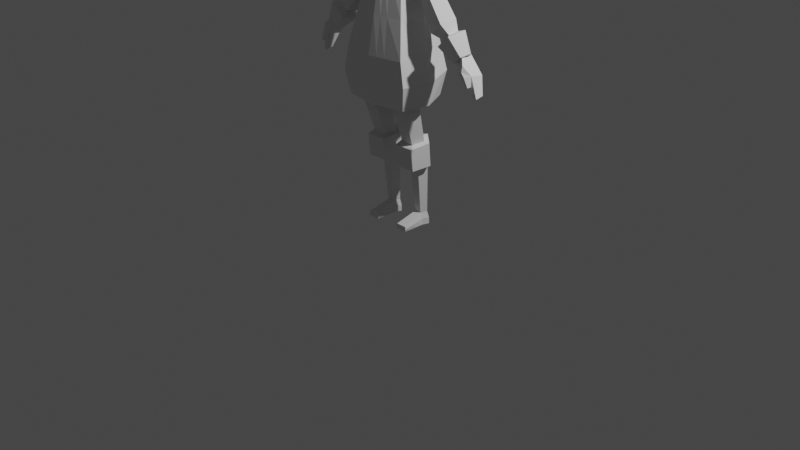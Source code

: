 # Source: lowPoly_girl.blend  (saved by Blender 3.1.7; exported with 4.5.12 LTS)
import bpy
from mathutils import Matrix  # noqa: F401  (used for matrix-valued properties, if any)

bpy.ops.wm.read_factory_settings(use_empty=True)
scene = bpy.context.scene
scene.name = 'Scene'

# ---- collections
col_collection = bpy.data.collections.new('Collection'); scene.collection.children.link(col_collection)

# ---- materials (node trees are filled in below, after node groups)
mat_material = bpy.data.materials.new('Material')
mat_material.alpha_threshold = 0.0
mat_material.use_transparent_shadow = False
mat_material.line_color = (0.0, 0.0, 0.0, 1.0)

# ---- material node trees
mat_material.use_nodes = True; mat_material.node_tree.nodes.clear()
_N = mat_material.node_tree.nodes; _L = mat_material.node_tree.links
n0 = _N.new('ShaderNodeOutputMaterial'); n0.name = 'Material Output'; n0.location = (300, 300)
n1 = _N.new('ShaderNodeBsdfPrincipled'); n1.name = 'Principled BSDF'; n1.location = (10, 300)
n1.distribution = 'GGX'
n1.subsurface_method = 'RANDOM_WALK_SKIN'
n1.inputs[2].default_value = 0.4
n1.inputs[3].default_value = 1.45
n1.inputs[27].default_value = (0.0, 0.0, 0.0, 1.0)
n1.inputs[28].default_value = 1.0
_L.new(n1.outputs[0], n0.inputs[0])
n0.is_active_output = True

# ---- world
world_world = bpy.data.worlds.new('World'); scene.world = world_world
world_world.use_nodes = True; world_world.node_tree.nodes.clear()
_N = world_world.node_tree.nodes; _L = world_world.node_tree.links
n0 = _N.new('ShaderNodeOutputWorld'); n0.name = 'World Output'; n0.location = (300, 300)
n1 = _N.new('ShaderNodeBackground'); n1.name = 'Background'; n1.location = (10, 300)
n1.inputs[0].default_value = (0.05088, 0.05088, 0.05088, 1.0)
_L.new(n1.outputs[0], n0.inputs[0])
n0.is_active_output = True
world_world.color = (0.05088, 0.05088, 0.05088)
world_world.use_sun_shadow = False
world_world.sun_shadow_jitter_overblur = 0.0

# ---- cameras
cam_camera = bpy.data.cameras.new('Camera')
cam_camera.clip_end = 100.0
cam_camera.ortho_scale = 7.314

# ---- lights
light_light = bpy.data.lights.new('Light', 'POINT')
light_light.transmission_factor = 0.0
light_light.energy = 1000.0
light_light.shadow_soft_size = 0.1
light_light.shadow_maximum_resolution = 0.006
light_light.use_absolute_resolution = True

# ---- meshes
me_cube = bpy.data.meshes.new('Cube')
me_cube.from_pydata([(0.5206, 0.3205, 1.0), (0.9038, 0.6699, -1.0), (0.6067, -0.5043, 1.0), (0.9899, -0.8876, -1.0), (0.0, -0.4116, 1.715), (0.7123, -0.0951, 1.924), (0.4156, 0.1288, 1.824), (0.4972, -0.3148, 1.852), (1.337, -0.09175, -1.602), (1.217, -0.09893, -2.275), (0.9038, 0.62, -2.228), (0.9899, -0.8101, -2.322), (1.217, -0.1127, -1.0), (0.8338, -0.09583, 1.0), (1.11, -0.9116, -1.659), (1.024, 0.7359, -1.545), (0.0, 0.8422, -1.0), (0.0, -0.6843, 1.0), (0.0, -1.068, -1.0), (0.0, 0.4927, 1.0), (0.0, 0.7923, -2.228), (0.0, -0.9901, -2.322), (0.0, -1.092, -1.659), (0.0, 0.9082, -1.545), (0.0, 0.2214, 1.715), (0.0, -0.6799, 1.958), (0.6575, -0.09581, 2.167), (0.3608, 0.3173, 2.067), (0.4424, -0.5012, 2.094), (0.0, 0.4883, 1.958), (0.4136, 0.3451, 2.013), (0.7362, -0.09115, 2.135), (0.0, 0.5064, 1.887), (0.4984, -0.5267, 2.042), (0.0, -0.6985, 1.886), (0.7321, -0.09351, 1.96), (0.0, -0.4783, 1.737), (0.4244, 0.1819, 1.852), (0.0, 0.2876, 1.737), (0.5075, -0.3665, 1.881), (0.2212, -0.5906, 2.026), (0.4949, -0.9776, -1.0), (0.2486, -0.3632, 1.783), (0.4949, -0.9001, -2.322), (0.5551, -1.002, -1.659), (0.3034, -0.5943, 1.0), (0.2492, -0.6126, 1.964), (0.2537, -0.4224, 1.809), (0.1106, -0.6352, 1.992), (0.1243, -0.3874, 1.749), (0.1517, -0.6393, 1.0), (0.1246, -0.6555, 1.925), (0.1269, -0.4503, 1.773), (0.2475, -1.023, -1.0), (0.2475, -0.9451, -2.322), (0.2776, -1.047, -1.659), (0.7122, 0.4952, 0.0), (0.7983, -0.6959, 0.0), (1.025, -0.1043, 0.0), (0.0, 0.6674, 0.0), (0.0, -0.876, 0.0), (0.3992, -0.786, 0.0), (0.1996, -0.831, 0.0)], [], [(33, 31, 26, 28), (31, 30, 27, 26), (37, 38, 32, 30), (15, 8, 9, 10), (58, 13, 2, 57), (59, 19, 0, 56), (45, 2, 7, 42), (8, 14, 11, 9), (23, 15, 10, 20), (2, 13, 5, 7), (56, 0, 13, 58), (16, 1, 15, 23), (12, 3, 14, 8), (46, 33, 28, 40), (30, 32, 29, 27), (53, 18, 22, 55), (55, 22, 21, 54), (1, 12, 8, 15), (13, 0, 6, 5), (47, 39, 33, 46), (62, 50, 17, 60), (0, 19, 24, 6), (35, 37, 30, 31), (39, 35, 31, 33), (7, 5, 35, 39), (5, 6, 37, 35), (42, 7, 39, 47), (6, 24, 38, 37), (49, 42, 47, 52), (57, 2, 45, 61), (52, 47, 46, 51), (14, 44, 43, 11), (3, 41, 44, 14), (51, 46, 40, 48), (50, 45, 42, 49), (17, 50, 49, 4), (34, 51, 48, 25), (36, 52, 51, 34), (4, 49, 52, 36), (61, 45, 50, 62), (44, 55, 54, 43), (41, 53, 55, 44), (41, 61, 62, 53), (3, 57, 61, 41), (53, 62, 60, 18), (1, 56, 58, 12), (16, 59, 56, 1), (12, 58, 57, 3)])
_uv = me_cube.uv_layers.new(name='UVMap')
_uv.uv.foreach_set('vector', [0.625, 0.75, 0.625, 0.625, 0.625, 0.625, 0.625, 0.75, 0.625, 0.625, 0.625, 0.5, 0.625, 0.5, 0.625, 0.625, 0.625, 0.5, 0.625, 0.375, 0.625, 0.375, 0.625, 0.5, 0.375, 0.5, 0.375, 0.625, 0.375, 0.625, 0.375, 0.5, 0.5, 0.625, 0.625, 0.625, 0.625, 0.75, 0.5, 0.75, 0.5, 0.375, 0.625, 0.375, 0.625, 0.5, 0.5, 0.5, 0.625, 0.8125, 0.625, 0.75, 0.625, 0.75, 0.625, 0.8125, 0.375, 0.625, 0.375, 0.75, 0.375, 0.75, 0.375, 0.625, 0.375, 0.375, 0.375, 0.5, 0.375, 0.5, 0.375, 0.375, 0.625, 0.75, 0.625, 0.625, 0.625, 0.625, 0.625, 0.75, 0.5, 0.5, 0.625, 0.5, 0.625, 0.625, 0.5, 0.625, 0.375, 0.375, 0.375, 0.5, 0.375, 0.5, 0.375, 0.375, 0.375, 0.625, 0.375, 0.75, 0.375, 0.75, 0.375, 0.625, 0.625, 0.8125, 0.625, 0.75, 0.625, 0.75, 0.625, 0.8125, 0.625, 0.5, 0.625, 0.375, 0.625, 0.375, 0.625, 0.5, 0.375, 0.8437, 0.375, 0.875, 0.375, 0.875, 0.375, 0.8438, 0.375, 0.8438, 0.375, 0.875, 0.375, 0.875, 0.375, 0.8438, 0.375, 0.5, 0.375, 0.625, 0.375, 0.625, 0.375, 0.5, 0.625, 0.625, 0.625, 0.5, 0.625, 0.5, 0.625, 0.625, 0.625, 0.8125, 0.625, 0.75, 0.625, 0.75, 0.625, 0.8125, 0.5, 0.8438, 0.625, 0.8438, 0.625, 0.875, 0.5, 0.875, 0.625, 0.5, 0.625, 0.375, 0.625, 0.375, 0.625, 0.5, 0.625, 0.625, 0.625, 0.5, 0.625, 0.5, 0.625, 0.625, 0.625, 0.75, 0.625, 0.625, 0.625, 0.625, 0.625, 0.75, 0.625, 0.75, 0.625, 0.625, 0.625, 0.625, 0.625, 0.75, 0.625, 0.625, 0.625, 0.5, 0.625, 0.5, 0.625, 0.625, 0.625, 0.8125, 0.625, 0.75, 0.625, 0.75, 0.625, 0.8125, 0.625, 0.5, 0.625, 0.375, 0.625, 0.375, 0.625, 0.5, 0.625, 0.8438, 0.625, 0.8125, 0.625, 0.8125, 0.625, 0.8437, 0.5, 0.75, 0.625, 0.75, 0.625, 0.8125, 0.5, 0.8125, 0.625, 0.8437, 0.625, 0.8125, 0.625, 0.8125, 0.625, 0.8438, 0.375, 0.75, 0.375, 0.8125, 0.375, 0.8125, 0.375, 0.75, 0.375, 0.75, 0.375, 0.8125, 0.375, 0.8125, 0.375, 0.75, 0.625, 0.8438, 0.625, 0.8125, 0.625, 0.8125, 0.625, 0.8438, 0.625, 0.8438, 0.625, 0.8125, 0.625, 0.8125, 0.625, 0.8438, 0.625, 0.875, 0.625, 0.8438, 0.625, 0.8438, 0.625, 0.875, 0.625, 0.875, 0.625, 0.8438, 0.625, 0.8438, 0.625, 0.875, 0.625, 0.875, 0.625, 0.8437, 0.625, 0.8438, 0.625, 0.875, 0.625, 0.875, 0.625, 0.8438, 0.625, 0.8437, 0.625, 0.875, 0.5, 0.8125, 0.625, 0.8125, 0.625, 0.8438, 0.5, 0.8438, 0.375, 0.8125, 0.375, 0.8438, 0.375, 0.8438, 0.375, 0.8125, 0.375, 0.8125, 0.375, 0.8437, 0.375, 0.8438, 0.375, 0.8125, 0.375, 0.8125, 0.5, 0.8125, 0.5, 0.8438, 0.375, 0.8437, 0.375, 0.75, 0.5, 0.75, 0.5, 0.8125, 0.375, 0.8125, 0.375, 0.8437, 0.5, 0.8438, 0.5, 0.875, 0.375, 0.875, 0.375, 0.5, 0.5, 0.5, 0.5, 0.625, 0.375, 0.625, 0.375, 0.375, 0.5, 0.375, 0.5, 0.5, 0.375, 0.5, 0.375, 0.625, 0.5, 0.625, 0.5, 0.75, 0.375, 0.75])
me_cube.materials.append(mat_material)
me_cube.use_remesh_preserve_volume = False
me_cube.use_remesh_preserve_attributes = False
me_cube.use_mirror_vertex_groups = False
me_cube.update()
me_cylinder = bpy.data.meshes.new('Cylinder')
me_cylinder.from_pydata([(-1.985e-16, 1.475, -2.019), (5.946e-17, 0.7684, 1.464), (0.7525, 0.9349, -2.104), (1.005, 0.05427, 1.313), (0.4651, 0.06105, -2.242), (0.621, -1.101, 1.067), (-0.4651, 0.06105, -2.242), (-0.621, -1.101, 1.067), (-0.7525, 0.9349, -2.104), (-1.005, 0.05427, 1.313), (-3.675e-16, 1.992, -2.039), (1.074, 1.095, -2.181), (0.7729, -0.3574, -2.41), (-0.7729, -0.3574, -2.41), (-1.024, 1.095, -2.161), (-7.343e-16, 2.176, -3.691), (1.034, 1.278, -3.951), (0.7729, -0.1739, -4.061), (-0.7729, -0.1739, -4.061), (-0.9948, 1.278, -3.98), (-3.819e-16, 1.864, -3.979), (0.6162, 1.421, -4.048), (0.3808, 0.7059, -4.161), (-0.3808, 0.7059, -4.161), (-0.6162, 1.421, -4.048), (-8.297e-16, 1.916, -7.752), (0.4264, 1.607, -7.765), (0.2635, 1.106, -7.786), (-0.2635, 1.106, -7.786), (-0.4264, 1.607, -7.765), (-1.032e-15, 1.959, -8.682), (0.5971, 1.65, -8.682), (0.4343, 1.154, -8.686), (-0.3916, 1.154, -8.681), (-0.5544, 1.65, -8.677), (0.4343, -0.5576, -8.314), (-0.3916, -0.5576, -8.309), (0.4343, -0.544, -8.681), (-0.3916, -0.544, -8.676), (-0.3062, 0.5514, -7.96), (-0.3489, -0.003101, -8.135), (0.3773, -0.003101, -8.138), (0.3204, 0.5514, -7.962), (0.4343, 0.02194, -8.683), (0.4343, 0.5879, -8.684), (-0.3916, 0.02194, -8.678), (-0.3916, 0.5879, -8.679), (-0.391, 1.12, -8.225), (0.412, 1.12, -8.225), (0.5716, 1.651, -8.213), (-0.0005942, 2.002, -8.21), (-0.5508, 1.65, -8.213), (-0.438, -0.5959, -8.492), (0.4809, -0.5957, -8.496), (-0.4131, 0.5709, -8.312), (-0.4347, 0.01114, -8.402), (0.4413, 0.5713, -8.313), (0.4702, 0.0117, -8.404)], [], [(0, 1, 3, 2), (2, 3, 5, 4), (4, 5, 7, 6), (6, 7, 9, 8), (8, 9, 1, 0), (2, 4, 12, 11), (8, 0, 10, 14), (0, 2, 11, 10), (4, 6, 13, 12), (6, 8, 14, 13), (12, 13, 18, 17), (10, 11, 16, 15), (13, 14, 19, 18), (11, 12, 17, 16), (14, 10, 15, 19), (18, 19, 24, 23), (16, 17, 22, 21), (19, 15, 20, 24), (17, 18, 23, 22), (15, 16, 21, 20), (24, 20, 25, 29), (22, 23, 28, 27), (20, 21, 26, 25), (23, 24, 29, 28), (21, 22, 27, 26), (41, 40, 36, 35), (50, 49, 31, 30), (47, 51, 34, 33), (49, 48, 32, 31), (51, 50, 30, 34), (53, 52, 38, 37), (57, 41, 35, 53), (45, 43, 37, 38), (55, 45, 38, 52), (47, 33, 46, 54), (54, 46, 45, 55), (33, 32, 44, 46), (46, 44, 43, 45), (48, 27, 42, 56), (56, 42, 41, 57), (27, 28, 39, 42), (42, 39, 40, 41), (44, 56, 57, 43), (32, 48, 56, 44), (39, 54, 55, 40), (28, 47, 54, 39), (40, 55, 52, 36), (43, 57, 53, 37), (35, 36, 52, 53), (29, 25, 50, 51), (26, 27, 48, 49), (28, 29, 51, 47), (25, 26, 49, 50)])
_uv = me_cylinder.uv_layers.new(name='UVMap')
_uv.uv.foreach_set('vector', [1.0, 0.0, 1.0, 1.0, 0.8, 1.0, 0.8, 0.0, 0.8, 0.0, 0.8, 1.0, 0.6, 1.0, 0.6, 0.0, 0.6, 0.0, 0.6, 1.0, 0.4, 1.0, 0.4, 0.0, 0.4, 0.0, 0.4, 1.0, 0.2, 1.0, 0.2, 0.0, 0.2, 0.0, 0.2, 1.0, 2.98e-08, 1.0, 2.98e-08, 0.0, 0.8, 0.0, 0.6, 0.0, 0.6, 0.0, 0.8, 0.0, 0.2, 0.0, 2.98e-08, 0.0, 2.98e-08, 0.0, 0.2, 0.0, 1.0, 0.0, 0.8, 0.0, 0.8, 0.0, 1.0, 0.0, 0.6, 0.0, 0.4, 0.0, 0.4, 0.0, 0.6, 0.0, 0.4, 0.0, 0.2, 0.0, 0.2, 0.0, 0.4, 0.0, 0.6, 0.0, 0.4, 0.0, 0.4, 0.0, 0.6, 0.0, 1.0, 0.0, 0.8, 0.0, 0.8, 0.0, 1.0, 0.0, 0.4, 0.0, 0.2, 0.0, 0.2, 0.0, 0.4, 0.0, 0.8, 0.0, 0.6, 0.0, 0.6, 0.0, 0.8, 0.0, 0.2, 0.0, 2.98e-08, 0.0, 2.98e-08, 0.0, 0.2, 0.0, 0.4, 0.0, 0.2, 0.0, 0.2, 0.0, 0.4, 0.0, 0.8, 0.0, 0.6, 0.0, 0.6, 0.0, 0.8, 0.0, 0.2, 0.0, 2.98e-08, 0.0, 2.98e-08, 0.0, 0.2, 0.0, 0.6, 0.0, 0.4, 0.0, 0.4, 0.0, 0.6, 0.0, 1.0, 0.0, 0.8, 0.0, 0.8, 0.0, 1.0, 0.0, 0.2, 0.0, 2.98e-08, 0.0, 2.98e-08, 0.0, 0.2, 0.0, 0.6, 0.0, 0.4, 0.0, 0.4, 0.0, 0.6, 0.0, 1.0, 0.0, 0.8, 0.0, 0.8, 0.0, 1.0, 0.0, 0.4, 0.0, 0.2, 0.0, 0.2, 0.0, 0.4, 0.0, 0.8, 0.0, 0.6, 0.0, 0.6, 0.0, 0.8, 0.0, 0.6, 0.0, 0.4, 0.0, 0.4, 0.0, 0.6, 0.0, 1.0, 0.0, 0.8, 0.0, 0.8, 0.0, 1.0, 0.0, 0.4, 0.0, 0.2, 0.0, 0.2, 0.0, 0.4, 0.0, 0.8, 0.0, 0.6, 0.0, 0.6, 0.0, 0.8, 0.0, 0.2, 0.0, 2.98e-08, 0.0, 2.98e-08, 0.0, 0.2, 0.0, 0.6, 0.0, 0.4, 0.0, 0.4, 0.0, 0.6, 0.0, 0.6, 0.0, 0.6, 0.0, 0.6, 0.0, 0.6, 0.0, 0.0, 0.0, 0.0, 0.0, 0.0, 0.0, 0.0, 0.0, 0.4, 0.0, 0.4, 0.0, 0.4, 0.0, 0.4, 0.0, 0.4, 0.0, 0.4, 0.0, 0.4, 0.0, 0.4, 0.0, 0.4, 0.0, 0.4, 0.0, 0.4, 0.0, 0.4, 0.0, 0.0, 0.0, 0.0, 0.0, 0.0, 0.0, 0.0, 0.0, 0.0, 0.0, 0.0, 0.0, 0.0, 0.0, 0.0, 0.0, 0.6, 0.0, 0.6, 0.0, 0.6, 0.0, 0.6, 0.0, 0.6, 0.0, 0.6, 0.0, 0.6, 0.0, 0.6, 0.0, 0.6, 0.0, 0.4, 0.0, 0.4, 0.0, 0.6, 0.0, 0.6, 0.0, 0.4, 0.0, 0.4, 0.0, 0.6, 0.0, 0.6, 0.0, 0.6, 0.0, 0.6, 0.0, 0.6, 0.0, 0.6, 0.0, 0.6, 0.0, 0.6, 0.0, 0.6, 0.0, 0.4, 0.0, 0.4, 0.0, 0.4, 0.0, 0.4, 0.0, 0.4, 0.0, 0.4, 0.0, 0.4, 0.0, 0.4, 0.0, 0.4, 0.0, 0.4, 0.0, 0.4, 0.0, 0.4, 0.0, 0.6, 0.0, 0.6, 0.0, 0.6, 0.0, 0.6, 0.0, 0.6, 0.0, 0.4, 0.0, 0.4, 0.0, 0.6, 0.0, 0.2, 0.0, 2.98e-08, 0.0, 2.98e-08, 0.0, 0.2, 0.0, 0.8, 0.0, 0.6, 0.0, 0.6, 0.0, 0.8, 0.0, 0.4, 0.0, 0.2, 0.0, 0.2, 0.0, 0.4, 0.0, 1.0, 0.0, 0.8, 0.0, 0.8, 0.0, 1.0, 0.0])
me_cylinder.use_remesh_fix_poles = True
me_cylinder.use_remesh_preserve_attributes = False
me_cylinder.update()
me_cylinder_001 = bpy.data.meshes.new('Cylinder.001')
me_cylinder_001.from_pydata([(-0.06005, 1.403, -4.947), (0.04725, 1.153, -0.5381), (0.8493, 0.6952, -4.884), (0.9584, 0.6099, 0.5559), (0.4577, -0.3904, -4.896), (0.6616, -0.232, -0.0991), (-0.6937, -0.3534, -4.966), (-0.01608, -0.232, -1.081), (-1.014, 0.7551, -4.998), (-0.4239, 0.6241, -1.431), (0.09895, 0.9496, -5.811), (0.588, 0.5689, -5.777), (0.3774, -0.01488, -5.783), (-0.2418, 0.005006, -5.821), (-0.4139, 0.6011, -5.838), (0.095, 0.9496, -5.68), (0.584, 0.5689, -5.646), (0.3734, -0.01488, -5.653), (-0.2458, 0.005006, -5.691), (-0.4178, 0.6011, -5.708), (0.09717, 1.515, -5.909), (1.11, 0.7264, -5.839), (0.6738, -0.4829, -5.852), (-0.6087, -0.4417, -5.93), (-0.9651, 0.793, -5.965), (0.1378, 1.089, -7.349), (0.7564, 0.6079, -7.306), (0.49, -0.1307, -7.315), (-0.2933, -0.1055, -7.362), (-0.511, 0.6486, -7.384), (0.128, 0.79, -7.347), (0.4691, 0.5244, -7.323), (0.3222, 0.1172, -7.327), (-0.1097, 0.1311, -7.354), (-0.2297, 0.5469, -7.366), (-0.3654, 0.1555, -7.127), (0.4172, 0.1516, -7.164), (-0.4042, 0.9975, -7.177), (0.4155, 0.9392, -7.167), (-0.04931, 0.2523, -8.602), (0.3978, 0.1184, -8.652), (-0.1454, 1.101, -8.729), (0.3237, 1.101, -8.751), (-0.4882, 0.2621, -9.994), (-0.2916, 0.2599, -10.03), (-0.4135, 0.8647, -9.904), (-0.2177, 0.8661, -9.94), (-0.2743, 1.047, -7.948), (0.3731, 1.016, -7.954), (-0.1335, -0.08311, -7.777), (0.4648, -0.2587, -7.842), (0.153, -0.316, -8.581), (-0.06447, -0.3096, -8.571), (-0.07933, -0.3425, -8.156), (0.2102, -0.3542, -8.171), (0.07606, -0.02375, -9.231), (-0.1323, 0.03937, -9.208), (-0.04396, -0.2322, -9.203), (-0.1432, -0.2299, -9.198), (-0.3862, 0.5747, -7.154), (0.4172, 0.5452, -7.167), (-0.09739, 0.6803, -8.665), (0.3641, 0.6123, -8.701), (-0.4492, 0.5597, -9.951), (-0.2585, 0.5608, -9.987), (0.4217, 0.3767, -7.897), (-0.2051, 0.4823, -7.861), (0.02515, 0.1587, -7.153), (0.006534, 0.9647, -7.172), (0.08935, 1.103, -8.738), (0.1757, 0.1945, -8.631), (-0.315, 0.862, -9.92), (-0.3913, 0.2574, -10.01), (0.1638, -0.1814, -7.807), (0.04862, 1.038, -7.954), (0.03971, -0.3212, -8.578), (0.06527, -0.3384, -8.17), (-0.02887, 0.006595, -9.216), (-0.09356, -0.2279, -9.203), (-0.3611, 0.5576, -9.982), (0.01434, 0.5633, -7.155)], [], [(0, 1, 3, 2), (2, 3, 5, 4), (4, 5, 7, 6), (6, 7, 9, 8), (8, 9, 1, 0), (6, 8, 14, 13), (2, 4, 12, 11), (8, 0, 10, 14), (0, 2, 11, 10), (4, 6, 13, 12), (18, 19, 24, 23), (16, 17, 22, 21), (19, 15, 20, 24), (17, 18, 23, 22), (15, 16, 21, 20), (22, 23, 28, 27), (20, 21, 26, 25), (23, 24, 29, 28), (21, 22, 27, 26), (24, 20, 25, 29), (28, 29, 34, 33), (26, 27, 32, 31), (29, 25, 30, 34), (27, 28, 33, 32), (25, 26, 31, 30), (80, 60, 38, 68), (74, 48, 42, 69), (62, 40, 44, 64), (73, 50, 36, 67), (66, 61, 39, 49), (65, 60, 36, 50), (79, 64, 44, 72), (69, 42, 46, 71), (70, 39, 43, 72), (61, 41, 45, 63), (62, 65, 50, 40), (59, 66, 49, 35), (73, 49, 53, 76), (68, 38, 48, 74), (75, 51, 54, 76), (75, 52, 58, 78), (40, 50, 54, 51), (49, 39, 52, 53), (77, 55, 57, 78), (52, 39, 56, 58), (70, 40, 55, 77), (40, 51, 57, 55), (37, 47, 66, 59), (42, 48, 65, 62), (39, 61, 63, 43), (71, 46, 64, 79), (48, 38, 60, 65), (47, 41, 61, 66), (42, 62, 64, 46), (67, 36, 60, 80), (35, 67, 80, 59), (45, 71, 79, 63), (39, 70, 77, 56), (56, 77, 78, 58), (51, 75, 78, 57), (52, 75, 76, 53), (37, 68, 74, 47), (50, 73, 76, 54), (40, 70, 72, 44), (41, 69, 71, 45), (63, 79, 72, 43), (49, 73, 67, 35), (47, 74, 69, 41), (59, 80, 68, 37)])
_uv = me_cylinder_001.uv_layers.new(name='UVMap')
_uv.uv.foreach_set('vector', [1.0, 0.0, 1.0, 1.0, 0.8, 1.0, 0.8, 0.0, 0.8, 0.0, 0.8, 1.0, 0.6, 1.0, 0.6, 0.0, 0.6, 0.0, 0.6, 1.0, 0.4, 1.0, 0.4, 0.0, 0.4, 0.0, 0.4, 1.0, 0.2, 1.0, 0.2, 0.0, 0.2, 0.0, 0.2, 1.0, 2.98e-08, 1.0, 2.98e-08, 0.0, 0.4, 0.0, 0.2, 0.0, 0.2, 0.0, 0.4, 0.0, 0.8, 0.0, 0.6, 0.0, 0.6, 0.0, 0.8, 0.0, 0.2, 0.0, 2.98e-08, 0.0, 2.98e-08, 0.0, 0.2, 0.0, 1.0, 0.0, 0.8, 0.0, 0.8, 0.0, 1.0, 0.0, 0.6, 0.0, 0.4, 0.0, 0.4, 0.0, 0.6, 0.0, 0.0, 0.0, 0.0, 0.0, 0.0, 0.0, 0.0, 0.0, 0.0, 0.0, 0.0, 0.0, 0.0, 0.0, 0.0, 0.0, 0.0, 0.0, 0.0, 0.0, 0.0, 0.0, 0.0, 0.0, 0.0, 0.0, 0.0, 0.0, 0.0, 0.0, 0.0, 0.0, 0.0, 0.0, 0.0, 0.0, 0.0, 0.0, 0.0, 0.0, 0.0, 0.0, 0.0, 0.0, 0.0, 0.0, 0.0, 0.0, 0.0, 0.0, 0.0, 0.0, 0.0, 0.0, 0.0, 0.0, 0.0, 0.0, 0.0, 0.0, 0.0, 0.0, 0.0, 0.0, 0.0, 0.0, 0.0, 0.0, 0.0, 0.0, 0.0, 0.0, 0.0, 0.0, 0.0, 0.0, 0.0, 0.0, 0.0, 0.0, 0.0, 0.0, 0.0, 0.0, 0.0, 0.0, 0.0, 0.0, 0.0, 0.0, 0.0, 0.0, 0.0, 0.0, 0.0, 0.0, 0.0, 0.0, 0.0, 0.0, 0.0, 0.0, 0.0, 0.0, 0.0, 0.0, 0.0, 0.0, 0.0, 0.0, 0.0, 0.0, 0.0, 0.0, 0.0, 0.0, 0.0, 0.0, 0.0, 0.0, 0.5, 0.125, 0.625, 0.125, 0.625, 0.25, 0.5, 0.25, 0.5, 0.375, 0.625, 0.375, 0.625, 0.5, 0.5, 0.5, 0.625, 0.625, 0.625, 0.75, 0.625, 0.75, 0.625, 0.625, 0.5, 0.875, 0.625, 0.875, 0.625, 1.0, 0.5, 1.0, 0.25, 0.625, 0.375, 0.625, 0.375, 0.75, 0.25, 0.75, 0.75, 0.625, 0.875, 0.625, 0.875, 0.75, 0.75, 0.75, 0.5, 0.625, 0.625, 0.625, 0.625, 0.75, 0.5, 0.75, 0.5, 0.5, 0.625, 0.5, 0.625, 0.5, 0.5, 0.5, 0.5, 0.75, 0.375, 0.75, 0.375, 0.75, 0.5, 0.75, 0.375, 0.625, 0.375, 0.5, 0.375, 0.5, 0.375, 0.625, 0.625, 0.625, 0.75, 0.625, 0.75, 0.75, 0.625, 0.75, 0.125, 0.625, 0.25, 0.625, 0.25, 0.75, 0.125, 0.75, 0.5, 0.875, 0.375, 0.875, 0.375, 0.875, 0.5, 0.875, 0.5, 0.25, 0.625, 0.25, 0.625, 0.375, 0.5, 0.375, 0.5, 0.75, 0.625, 0.75, 0.625, 0.875, 0.5, 0.875, 0.5, 0.75, 0.375, 0.75, 0.375, 0.75, 0.5, 0.75, 0.625, 0.75, 0.75, 0.75, 0.75, 0.75, 0.625, 0.75, 0.25, 0.75, 0.375, 0.75, 0.375, 0.75, 0.25, 0.75, 0.5, 0.75, 0.625, 0.75, 0.625, 0.75, 0.5, 0.75, 0.375, 0.75, 0.375, 0.75, 0.375, 0.75, 0.375, 0.75, 0.5, 0.75, 0.625, 0.75, 0.625, 0.75, 0.5, 0.75, 0.625, 0.75, 0.625, 0.75, 0.625, 0.75, 0.625, 0.75, 0.125, 0.5, 0.25, 0.5, 0.25, 0.625, 0.125, 0.625, 0.625, 0.5, 0.75, 0.5, 0.75, 0.625, 0.625, 0.625, 0.375, 0.75, 0.375, 0.625, 0.375, 0.625, 0.375, 0.75, 0.5, 0.5, 0.625, 0.5, 0.625, 0.625, 0.5, 0.625, 0.75, 0.5, 0.875, 0.5, 0.875, 0.625, 0.75, 0.625, 0.25, 0.5, 0.375, 0.5, 0.375, 0.625, 0.25, 0.625, 0.625, 0.5, 0.625, 0.625, 0.625, 0.625, 0.625, 0.5, 0.5, 0.0, 0.625, 0.0, 0.625, 0.125, 0.5, 0.125, 0.375, 0.0, 0.5, 0.0, 0.5, 0.125, 0.375, 0.125, 0.375, 0.5, 0.5, 0.5, 0.5, 0.625, 0.375, 0.625, 0.375, 0.75, 0.5, 0.75, 0.5, 0.75, 0.375, 0.75, 0.375, 0.75, 0.5, 0.75, 0.5, 0.75, 0.375, 0.75, 0.625, 0.75, 0.5, 0.75, 0.5, 0.75, 0.625, 0.75, 0.375, 0.75, 0.5, 0.75, 0.5, 0.875, 0.375, 0.875, 0.375, 0.25, 0.5, 0.25, 0.5, 0.375, 0.375, 0.375, 0.625, 0.875, 0.5, 0.875, 0.5, 0.875, 0.625, 0.875, 0.625, 0.75, 0.5, 0.75, 0.5, 0.75, 0.625, 0.75, 0.375, 0.5, 0.5, 0.5, 0.5, 0.5, 0.375, 0.5, 0.375, 0.625, 0.5, 0.625, 0.5, 0.75, 0.375, 0.75, 0.375, 0.875, 0.5, 0.875, 0.5, 1.0, 0.375, 1.0, 0.375, 0.375, 0.5, 0.375, 0.5, 0.5, 0.375, 0.5, 0.375, 0.125, 0.5, 0.125, 0.5, 0.25, 0.375, 0.25])
me_cylinder_001.use_remesh_fix_poles = True
me_cylinder_001.use_remesh_preserve_attributes = False
me_cylinder_001.update()

# ---- objects
ob_cube = bpy.data.objects.new('Cube', me_cube)
ob_light = bpy.data.objects.new('Light', light_light)
ob_camera = bpy.data.objects.new('Camera', cam_camera)
ob_empty = bpy.data.objects.new('Empty', None)
ob_empty_001 = bpy.data.objects.new('Empty.001', None)
ob_cylinder = bpy.data.objects.new('Cylinder', me_cylinder)
ob_cylinder_001 = bpy.data.objects.new('Cylinder.001', me_cylinder_001)

# ---- transforms, parenting, visibility, modifiers, constraints
ob_cube.location = (0.0, 0.0, 2.168)
ob_cube.scale = (0.3636, 0.3636, 0.3636)
ob_cube.lock_rotations_4d = False
ob_cube.empty_display_type = 'ARROWS'
ob_cube.lineart.crease_threshold = 0.0
_m = ob_cube.modifiers.new('Mirror', 'MIRROR')
_m.use_clip = True
ob_light.location = (4.076, 1.005, 5.904)
ob_light.rotation_euler = (0.6503, 0.05522, 1.866)
ob_light.lock_rotations_4d = False
ob_light.empty_display_type = 'ARROWS'
ob_light.color = (0.0, 0.0, 0.0, 0.0)
ob_light.lineart.crease_threshold = 0.0
ob_camera.location = (7.359, -6.926, 4.958)
ob_camera.rotation_euler = (1.109, 0.0, 0.8149)
ob_camera.lock_rotations_4d = False
ob_camera.empty_display_type = 'ARROWS'
ob_camera.color = (0.0, 0.0, 0.0, 0.0)
ob_camera.display_type = 'WIRE'
ob_camera.lineart.crease_threshold = 0.0
ob_empty.location = (1.062, 5.019, 1.989)
ob_empty.rotation_euler = (1.571, -0.0, -0.0)
ob_empty.empty_display_type = 'IMAGE'
ob_empty.empty_display_size = 5.0
ob_empty.use_empty_image_alpha = True
ob_empty.color = (1.0, 1.0, 1.0, 0.5907)
ob_empty_001.location = (-4.271, -1.152, 1.989)
ob_empty_001.rotation_euler = (1.571, -0.0, 1.571)
ob_empty_001.empty_display_type = 'IMAGE'
ob_empty_001.empty_display_size = 5.0
ob_empty_001.use_empty_image_alpha = True
ob_empty_001.color = (1.0, 1.0, 1.0, 0.5907)
ob_cylinder.location = (0.1968, -0.08199, 1.213)
ob_cylinder.scale = (0.1396, 0.1396, 0.1396)
_m = ob_cylinder.modifiers.new('Mirror', 'MIRROR')
_m.mirror_object = ob_cube
ob_cylinder_001.location = (0.1992, -0.0839, 2.678)
ob_cylinder_001.rotation_euler = (3.82e-08, -0.6783, -1.083e-07)
ob_cylinder_001.scale = (0.1396, 0.1396, 0.1396)
_m = ob_cylinder_001.modifiers.new('Mirror', 'MIRROR')
_m.mirror_object = ob_cube

# ---- collection membership
col_collection.objects.link(ob_cube)
col_collection.objects.link(ob_light)
col_collection.objects.link(ob_camera)
col_collection.objects.link(ob_empty)
col_collection.objects.link(ob_empty_001)
col_collection.objects.link(ob_cylinder)
col_collection.objects.link(ob_cylinder_001)

# ---- scene / render settings (as saved in the file)
scene.camera = ob_camera
scene.frame_start = 1; scene.frame_end = 250; scene.frame_set(67)
scene.render.engine = 'BLENDER_EEVEE_NEXT'
scene.cycles.sampling_pattern = 'TABULATED_SOBOL'
scene.cycles.use_light_tree = False
scene.view_settings.view_transform = 'Filmic'
bpy.context.view_layer.update()
